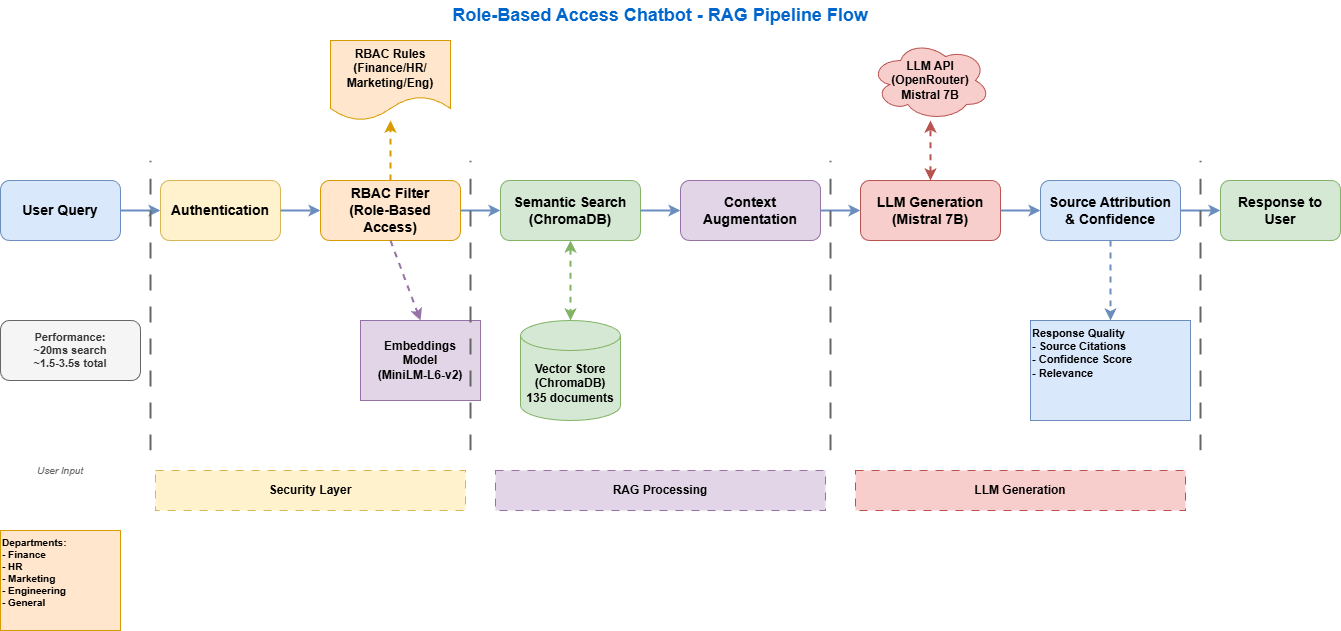

The diagram above was exported from draw.io. Its source (the exported page's mxGraphModel, read from the mxfile embedded in the PNG):
<mxGraphModel dx="1512" dy="670" grid="1" gridSize="10" guides="1" tooltips="1" connect="1" arrows="1" fold="1" page="1" pageScale="1" pageWidth="1400" pageHeight="850" math="0" shadow="0">
  <root>
    <mxCell id="0" />
    <mxCell id="1" parent="0" />
    <mxCell id="2" value="User Query" style="rounded=1;whiteSpace=wrap;html=1;fillColor=#dae8fc;strokeColor=#6c8ebf;fontSize=14;fontStyle=1" parent="1" vertex="1">
      <mxGeometry x="40" y="200" width="120" height="60" as="geometry" />
    </mxCell>
    <mxCell id="3" value="Authentication" style="rounded=1;whiteSpace=wrap;html=1;fillColor=#fff2cc;strokeColor=#d6b656;fontSize=14;fontStyle=1" parent="1" vertex="1">
      <mxGeometry x="200" y="200" width="120" height="60" as="geometry" />
    </mxCell>
    <mxCell id="4" value="RBAC Filter&#10;(Role-Based Access)" style="rounded=1;whiteSpace=wrap;html=1;fillColor=#ffe6cc;strokeColor=#d79b00;fontSize=14;fontStyle=1" parent="1" vertex="1">
      <mxGeometry x="360" y="200" width="140" height="60" as="geometry" />
    </mxCell>
    <mxCell id="5" value="Semantic Search&#10;(ChromaDB)" style="rounded=1;whiteSpace=wrap;html=1;fillColor=#d5e8d4;strokeColor=#82b366;fontSize=14;fontStyle=1" parent="1" vertex="1">
      <mxGeometry x="540" y="200" width="140" height="60" as="geometry" />
    </mxCell>
    <mxCell id="6" value="Context&#10;Augmentation" style="rounded=1;whiteSpace=wrap;html=1;fillColor=#e1d5e7;strokeColor=#9673a6;fontSize=14;fontStyle=1" parent="1" vertex="1">
      <mxGeometry x="720" y="200" width="140" height="60" as="geometry" />
    </mxCell>
    <mxCell id="7" value="LLM Generation&#10;(Mistral 7B)" style="rounded=1;whiteSpace=wrap;html=1;fillColor=#f8cecc;strokeColor=#b85450;fontSize=14;fontStyle=1" parent="1" vertex="1">
      <mxGeometry x="900" y="200" width="140" height="60" as="geometry" />
    </mxCell>
    <mxCell id="8" value="Source Attribution&#10;&amp; Confidence" style="rounded=1;whiteSpace=wrap;html=1;fillColor=#dae8fc;strokeColor=#6c8ebf;fontSize=14;fontStyle=1" parent="1" vertex="1">
      <mxGeometry x="1080" y="200" width="140" height="60" as="geometry" />
    </mxCell>
    <mxCell id="9" value="Response to User" style="rounded=1;whiteSpace=wrap;html=1;fillColor=#d5e8d4;strokeColor=#82b366;fontSize=14;fontStyle=1" parent="1" vertex="1">
      <mxGeometry x="1260" y="200" width="120" height="60" as="geometry" />
    </mxCell>
    <mxCell id="10" value="" style="endArrow=classic;html=1;exitX=1;exitY=0.5;exitDx=0;exitDy=0;entryX=0;entryY=0.5;entryDx=0;entryDy=0;strokeWidth=2;fillColor=#dae8fc;strokeColor=#6c8ebf;" parent="1" source="2" target="3" edge="1">
      <mxGeometry width="50" height="50" relative="1" as="geometry">
        <mxPoint x="170" y="230" as="sourcePoint" />
        <mxPoint x="220" y="180" as="targetPoint" />
      </mxGeometry>
    </mxCell>
    <mxCell id="11" value="" style="endArrow=classic;html=1;exitX=1;exitY=0.5;exitDx=0;exitDy=0;entryX=0;entryY=0.5;entryDx=0;entryDy=0;strokeWidth=2;fillColor=#dae8fc;strokeColor=#6c8ebf;" parent="1" source="3" target="4" edge="1">
      <mxGeometry width="50" height="50" relative="1" as="geometry">
        <mxPoint x="330" y="230" as="sourcePoint" />
        <mxPoint x="380" y="180" as="targetPoint" />
      </mxGeometry>
    </mxCell>
    <mxCell id="12" value="" style="endArrow=classic;html=1;exitX=1;exitY=0.5;exitDx=0;exitDy=0;entryX=0;entryY=0.5;entryDx=0;entryDy=0;strokeWidth=2;fillColor=#dae8fc;strokeColor=#6c8ebf;" parent="1" source="4" target="5" edge="1">
      <mxGeometry width="50" height="50" relative="1" as="geometry">
        <mxPoint x="510" y="230" as="sourcePoint" />
        <mxPoint x="560" y="180" as="targetPoint" />
      </mxGeometry>
    </mxCell>
    <mxCell id="13" value="" style="endArrow=classic;html=1;exitX=1;exitY=0.5;exitDx=0;exitDy=0;entryX=0;entryY=0.5;entryDx=0;entryDy=0;strokeWidth=2;fillColor=#dae8fc;strokeColor=#6c8ebf;" parent="1" source="5" target="6" edge="1">
      <mxGeometry width="50" height="50" relative="1" as="geometry">
        <mxPoint x="690" y="230" as="sourcePoint" />
        <mxPoint x="740" y="180" as="targetPoint" />
      </mxGeometry>
    </mxCell>
    <mxCell id="14" value="" style="endArrow=classic;html=1;exitX=1;exitY=0.5;exitDx=0;exitDy=0;entryX=0;entryY=0.5;entryDx=0;entryDy=0;strokeWidth=2;fillColor=#dae8fc;strokeColor=#6c8ebf;" parent="1" source="6" target="7" edge="1">
      <mxGeometry width="50" height="50" relative="1" as="geometry">
        <mxPoint x="870" y="230" as="sourcePoint" />
        <mxPoint x="920" y="180" as="targetPoint" />
      </mxGeometry>
    </mxCell>
    <mxCell id="15" value="" style="endArrow=classic;html=1;exitX=1;exitY=0.5;exitDx=0;exitDy=0;entryX=0;entryY=0.5;entryDx=0;entryDy=0;strokeWidth=2;fillColor=#dae8fc;strokeColor=#6c8ebf;" parent="1" source="7" target="8" edge="1">
      <mxGeometry width="50" height="50" relative="1" as="geometry">
        <mxPoint x="1050" y="230" as="sourcePoint" />
        <mxPoint x="1100" y="180" as="targetPoint" />
      </mxGeometry>
    </mxCell>
    <mxCell id="16" value="" style="endArrow=classic;html=1;exitX=1;exitY=0.5;exitDx=0;exitDy=0;entryX=0;entryY=0.5;entryDx=0;entryDy=0;strokeWidth=2;fillColor=#dae8fc;strokeColor=#6c8ebf;" parent="1" source="8" target="9" edge="1">
      <mxGeometry width="50" height="50" relative="1" as="geometry">
        <mxPoint x="1230" y="230" as="sourcePoint" />
        <mxPoint x="1280" y="180" as="targetPoint" />
      </mxGeometry>
    </mxCell>
    <mxCell id="17" value="Vector Store&#10;(ChromaDB)&#10;135 documents" style="shape=cylinder3;whiteSpace=wrap;html=1;boundedLbl=1;backgroundOutline=1;size=15;fillColor=#d5e8d4;strokeColor=#82b366;fontSize=12;fontStyle=1" parent="1" vertex="1">
      <mxGeometry x="560" y="340" width="100" height="100" as="geometry" />
    </mxCell>
    <mxCell id="18" value="" style="endArrow=classic;html=1;exitX=0.5;exitY=1;exitDx=0;exitDy=0;entryX=0.5;entryY=0;entryDx=0;entryDy=0;entryDx=0;entryDy=0;strokeWidth=2;dashed=1;fillColor=#d5e8d4;strokeColor=#82b366;startArrow=classic;startFill=1;" parent="1" source="5" target="17" edge="1">
      <mxGeometry width="50" height="50" relative="1" as="geometry">
        <mxPoint x="610" y="300" as="sourcePoint" />
        <mxPoint x="660" y="250" as="targetPoint" />
      </mxGeometry>
    </mxCell>
    <mxCell id="19" value="Embeddings&#10;Model&#10;(MiniLM-L6-v2)" style="rounded=0;whiteSpace=wrap;html=1;fillColor=#e1d5e7;strokeColor=#9673a6;fontSize=12;fontStyle=1" parent="1" vertex="1">
      <mxGeometry x="400" y="340" width="120" height="80" as="geometry" />
    </mxCell>
    <mxCell id="20" value="" style="endArrow=classic;html=1;exitX=0.5;exitY=1;exitDx=0;exitDy=0;entryX=0.5;entryY=0;entryDx=0;entryDy=0;strokeWidth=2;dashed=1;fillColor=#e1d5e7;strokeColor=#9673a6;" parent="1" source="4" target="19" edge="1">
      <mxGeometry width="50" height="50" relative="1" as="geometry">
        <mxPoint x="430" y="300" as="sourcePoint" />
        <mxPoint x="480" y="250" as="targetPoint" />
      </mxGeometry>
    </mxCell>
    <mxCell id="21" value="RBAC Rules&#10;(Finance/HR/&#10;Marketing/Eng)" style="shape=document;whiteSpace=wrap;html=1;boundedLbl=1;fillColor=#ffe6cc;strokeColor=#d79b00;fontSize=12;fontStyle=1" parent="1" vertex="1">
      <mxGeometry x="370" y="60" width="120" height="80" as="geometry" />
    </mxCell>
    <mxCell id="22" value="" style="endArrow=classic;html=1;exitX=0.5;exitY=0;exitDx=0;exitDy=0;entryX=0.5;entryY=1;entryDx=0;entryDy=0;strokeWidth=2;dashed=1;fillColor=#ffe6cc;strokeColor=#d79b00;" parent="1" source="4" target="21" edge="1">
      <mxGeometry width="50" height="50" relative="1" as="geometry">
        <mxPoint x="430" y="180" as="sourcePoint" />
        <mxPoint x="480" y="130" as="targetPoint" />
      </mxGeometry>
    </mxCell>
    <mxCell id="23" value="LLM API&#10;(OpenRouter)&#10;Mistral 7B" style="ellipse;shape=cloud;whiteSpace=wrap;html=1;fillColor=#f8cecc;strokeColor=#b85450;fontSize=12;fontStyle=1" parent="1" vertex="1">
      <mxGeometry x="910" y="60" width="120" height="80" as="geometry" />
    </mxCell>
    <mxCell id="24" value="" style="endArrow=classic;html=1;exitX=0.5;exitY=0;exitDx=0;exitDy=0;entryX=0.5;entryY=1;entryDx=0;entryDy=0;strokeWidth=2;dashed=1;fillColor=#f8cecc;strokeColor=#b85450;startArrow=classic;startFill=1;" parent="1" source="7" target="23" edge="1">
      <mxGeometry width="50" height="50" relative="1" as="geometry">
        <mxPoint x="970" y="180" as="sourcePoint" />
        <mxPoint x="1020" y="130" as="targetPoint" />
      </mxGeometry>
    </mxCell>
    <mxCell id="25" value="Response Quality&#10;- Source Citations&#10;- Confidence Score&#10;- Relevance" style="rounded=0;whiteSpace=wrap;html=1;fillColor=#dae8fc;strokeColor=#6c8ebf;fontSize=11;align=left;verticalAlign=top;fontStyle=1" parent="1" vertex="1">
      <mxGeometry x="1070" y="340" width="160" height="100" as="geometry" />
    </mxCell>
    <mxCell id="26" value="" style="endArrow=classic;html=1;exitX=0.5;exitY=1;exitDx=0;exitDy=0;entryX=0.5;entryY=0;entryDx=0;entryDy=0;strokeWidth=2;dashed=1;fillColor=#dae8fc;strokeColor=#6c8ebf;" parent="1" source="8" target="25" edge="1">
      <mxGeometry width="50" height="50" relative="1" as="geometry">
        <mxPoint x="1150" y="300" as="sourcePoint" />
        <mxPoint x="1200" y="250" as="targetPoint" />
      </mxGeometry>
    </mxCell>
    <mxCell id="27" value="&lt;b&gt;Role-Based Access Chatbot - RAG Pipeline Flow&lt;/b&gt;" style="text;html=1;strokeColor=none;fillColor=none;align=center;verticalAlign=middle;whiteSpace=wrap;rounded=0;fontSize=18;fontColor=#0066CC;" parent="1" vertex="1">
      <mxGeometry x="480" y="20" width="440" height="30" as="geometry" />
    </mxCell>
    <mxCell id="28" value="Performance:&#10;~20ms search&#10;~1.5-3.5s total" style="rounded=1;whiteSpace=wrap;html=1;fillColor=#f5f5f5;strokeColor=#666666;fontSize=11;fontColor=#333333;fontStyle=1" parent="1" vertex="1">
      <mxGeometry x="40" y="340" width="140" height="60" as="geometry" />
    </mxCell>
    <mxCell id="29" value="Security Layer" style="rounded=0;whiteSpace=wrap;html=1;fillColor=#fff2cc;strokeColor=#d6b656;fontSize=12;fontStyle=1;dashed=1;dashPattern=8 8;" parent="1" vertex="1">
      <mxGeometry x="195" y="490" width="310" height="40" as="geometry" />
    </mxCell>
    <mxCell id="30" value="RAG Processing" style="rounded=0;whiteSpace=wrap;html=1;fillColor=#e1d5e7;strokeColor=#9673a6;fontSize=12;fontStyle=1;dashed=1;dashPattern=8 8;" parent="1" vertex="1">
      <mxGeometry x="535" y="490" width="330" height="40" as="geometry" />
    </mxCell>
    <mxCell id="31" value="LLM Generation" style="rounded=0;whiteSpace=wrap;html=1;fillColor=#f8cecc;strokeColor=#b85450;fontSize=12;fontStyle=1;dashed=1;dashPattern=8 8;" parent="1" vertex="1">
      <mxGeometry x="895" y="490" width="330" height="40" as="geometry" />
    </mxCell>
    <mxCell id="32" value="" style="endArrow=none;html=1;strokeWidth=2;dashed=1;dashPattern=8 8;strokeColor=#666666;" parent="1" edge="1">
      <mxGeometry width="50" height="50" relative="1" as="geometry">
        <mxPoint x="190" y="470" as="sourcePoint" />
        <mxPoint x="190" y="180" as="targetPoint" />
      </mxGeometry>
    </mxCell>
    <mxCell id="33" value="" style="endArrow=none;html=1;strokeWidth=2;dashed=1;dashPattern=8 8;strokeColor=#666666;" parent="1" edge="1">
      <mxGeometry width="50" height="50" relative="1" as="geometry">
        <mxPoint x="510" y="470" as="sourcePoint" />
        <mxPoint x="510" y="180" as="targetPoint" />
      </mxGeometry>
    </mxCell>
    <mxCell id="34" value="" style="endArrow=none;html=1;strokeWidth=2;dashed=1;dashPattern=8 8;strokeColor=#666666;" parent="1" edge="1">
      <mxGeometry width="50" height="50" relative="1" as="geometry">
        <mxPoint x="870" y="470" as="sourcePoint" />
        <mxPoint x="870" y="180" as="targetPoint" />
      </mxGeometry>
    </mxCell>
    <mxCell id="35" value="" style="endArrow=none;html=1;strokeWidth=2;dashed=1;dashPattern=8 8;strokeColor=#666666;" parent="1" edge="1">
      <mxGeometry width="50" height="50" relative="1" as="geometry">
        <mxPoint x="1240" y="470" as="sourcePoint" />
        <mxPoint x="1240" y="180" as="targetPoint" />
      </mxGeometry>
    </mxCell>
    <mxCell id="36" value="Departments:&#10;- Finance&#10;- HR&#10;- Marketing&#10;- Engineering&#10;- General" style="rounded=0;whiteSpace=wrap;html=1;fillColor=#ffe6cc;strokeColor=#d79b00;fontSize=10;align=left;verticalAlign=top;fontStyle=1" parent="1" vertex="1">
      <mxGeometry x="40" y="550" width="120" height="100" as="geometry" />
    </mxCell>
    <mxCell id="37" value="User Input" style="text;html=1;strokeColor=none;fillColor=none;align=center;verticalAlign=middle;whiteSpace=wrap;rounded=0;fontSize=10;fontColor=#666666;fontStyle=2" parent="1" vertex="1">
      <mxGeometry x="60" y="480" width="80" height="20" as="geometry" />
    </mxCell>
  </root>
</mxGraphModel>